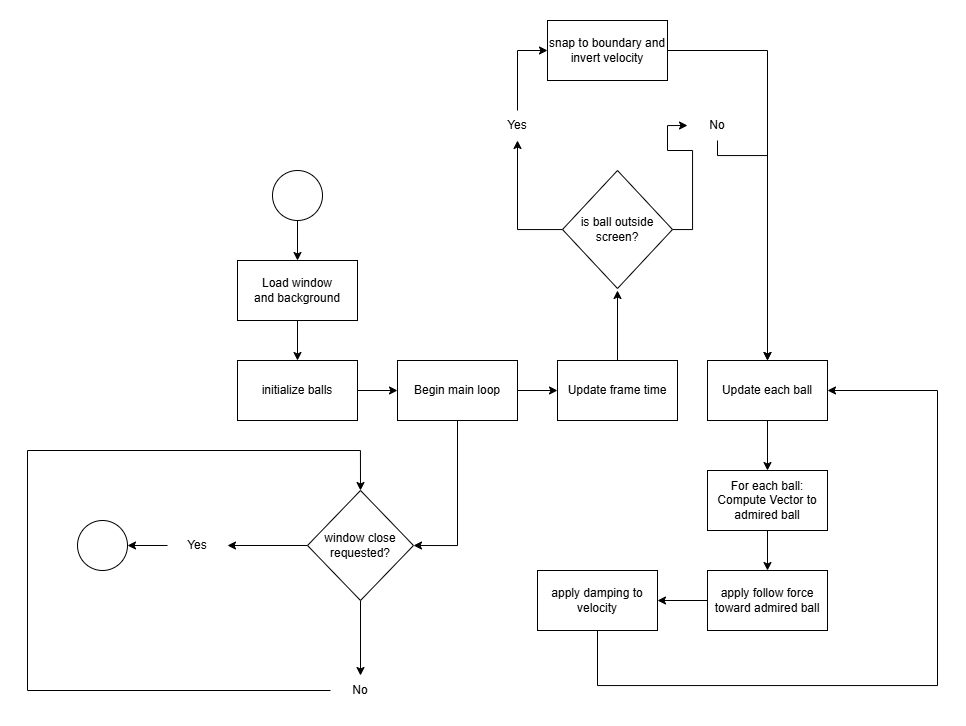

The diagram above was exported from draw.io. Its source (the exported page's mxGraphModel, read from the mxfile embedded in the PNG):
<mxGraphModel dx="1226" dy="1870" grid="1" gridSize="10" guides="1" tooltips="1" connect="1" arrows="1" fold="1" page="1" pageScale="1" pageWidth="827" pageHeight="1169" math="0" shadow="0">
  <root>
    <mxCell id="0" />
    <mxCell id="1" parent="0" />
    <mxCell id="tkcM10Wik-aXNGRfUPtK-5" style="edgeStyle=orthogonalEdgeStyle;rounded=0;orthogonalLoop=1;jettySize=auto;html=1;entryX=0.5;entryY=0;entryDx=0;entryDy=0;" edge="1" parent="1" source="tkcM10Wik-aXNGRfUPtK-1" target="tkcM10Wik-aXNGRfUPtK-2">
      <mxGeometry relative="1" as="geometry" />
    </mxCell>
    <mxCell id="tkcM10Wik-aXNGRfUPtK-1" value="" style="ellipse;whiteSpace=wrap;html=1;" vertex="1" parent="1">
      <mxGeometry x="395" y="80" width="50" height="50" as="geometry" />
    </mxCell>
    <mxCell id="tkcM10Wik-aXNGRfUPtK-6" style="edgeStyle=orthogonalEdgeStyle;rounded=0;orthogonalLoop=1;jettySize=auto;html=1;entryX=0.5;entryY=0;entryDx=0;entryDy=0;" edge="1" parent="1" source="tkcM10Wik-aXNGRfUPtK-2" target="tkcM10Wik-aXNGRfUPtK-3">
      <mxGeometry relative="1" as="geometry" />
    </mxCell>
    <mxCell id="tkcM10Wik-aXNGRfUPtK-2" value="Load window&lt;div&gt;and background&lt;/div&gt;" style="rounded=0;whiteSpace=wrap;html=1;" vertex="1" parent="1">
      <mxGeometry x="360" y="170" width="120" height="60" as="geometry" />
    </mxCell>
    <mxCell id="tkcM10Wik-aXNGRfUPtK-7" style="edgeStyle=orthogonalEdgeStyle;rounded=0;orthogonalLoop=1;jettySize=auto;html=1;entryX=0;entryY=0.5;entryDx=0;entryDy=0;" edge="1" parent="1" source="tkcM10Wik-aXNGRfUPtK-3" target="tkcM10Wik-aXNGRfUPtK-4">
      <mxGeometry relative="1" as="geometry" />
    </mxCell>
    <mxCell id="tkcM10Wik-aXNGRfUPtK-3" value="initialize balls" style="rounded=0;whiteSpace=wrap;html=1;" vertex="1" parent="1">
      <mxGeometry x="360" y="270" width="120" height="60" as="geometry" />
    </mxCell>
    <mxCell id="tkcM10Wik-aXNGRfUPtK-11" style="edgeStyle=orthogonalEdgeStyle;rounded=0;orthogonalLoop=1;jettySize=auto;html=1;entryX=0;entryY=0.5;entryDx=0;entryDy=0;" edge="1" parent="1" source="tkcM10Wik-aXNGRfUPtK-4" target="tkcM10Wik-aXNGRfUPtK-10">
      <mxGeometry relative="1" as="geometry" />
    </mxCell>
    <mxCell id="tkcM10Wik-aXNGRfUPtK-34" style="edgeStyle=orthogonalEdgeStyle;rounded=0;orthogonalLoop=1;jettySize=auto;html=1;entryX=1;entryY=0.5;entryDx=0;entryDy=0;" edge="1" parent="1" source="tkcM10Wik-aXNGRfUPtK-4" target="tkcM10Wik-aXNGRfUPtK-33">
      <mxGeometry relative="1" as="geometry" />
    </mxCell>
    <mxCell id="tkcM10Wik-aXNGRfUPtK-4" value="Begin main loop" style="rounded=0;whiteSpace=wrap;html=1;" vertex="1" parent="1">
      <mxGeometry x="520" y="270" width="120" height="60" as="geometry" />
    </mxCell>
    <mxCell id="tkcM10Wik-aXNGRfUPtK-22" style="edgeStyle=orthogonalEdgeStyle;rounded=0;orthogonalLoop=1;jettySize=auto;html=1;" edge="1" parent="1" source="tkcM10Wik-aXNGRfUPtK-10">
      <mxGeometry relative="1" as="geometry">
        <mxPoint x="740" y="200" as="targetPoint" />
      </mxGeometry>
    </mxCell>
    <mxCell id="tkcM10Wik-aXNGRfUPtK-10" value="Update frame time" style="rounded=0;whiteSpace=wrap;html=1;" vertex="1" parent="1">
      <mxGeometry x="680" y="270" width="120" height="60" as="geometry" />
    </mxCell>
    <mxCell id="tkcM10Wik-aXNGRfUPtK-15" style="edgeStyle=orthogonalEdgeStyle;rounded=0;orthogonalLoop=1;jettySize=auto;html=1;" edge="1" parent="1" source="tkcM10Wik-aXNGRfUPtK-12">
      <mxGeometry relative="1" as="geometry">
        <mxPoint x="889.9999999999998" y="380" as="targetPoint" />
      </mxGeometry>
    </mxCell>
    <mxCell id="tkcM10Wik-aXNGRfUPtK-12" value="Update each ball" style="rounded=0;whiteSpace=wrap;html=1;" vertex="1" parent="1">
      <mxGeometry x="830" y="270" width="120" height="60" as="geometry" />
    </mxCell>
    <mxCell id="tkcM10Wik-aXNGRfUPtK-17" style="edgeStyle=orthogonalEdgeStyle;rounded=0;orthogonalLoop=1;jettySize=auto;html=1;entryX=0.5;entryY=0;entryDx=0;entryDy=0;" edge="1" parent="1" source="tkcM10Wik-aXNGRfUPtK-14" target="tkcM10Wik-aXNGRfUPtK-16">
      <mxGeometry relative="1" as="geometry" />
    </mxCell>
    <mxCell id="tkcM10Wik-aXNGRfUPtK-14" value="&lt;div&gt;For each ball:&lt;/div&gt;Compute Vector to&lt;div&gt;admired ball&lt;/div&gt;" style="rounded=0;whiteSpace=wrap;html=1;" vertex="1" parent="1">
      <mxGeometry x="830" y="380" width="120" height="60" as="geometry" />
    </mxCell>
    <mxCell id="tkcM10Wik-aXNGRfUPtK-19" style="edgeStyle=orthogonalEdgeStyle;rounded=0;orthogonalLoop=1;jettySize=auto;html=1;entryX=1;entryY=0.5;entryDx=0;entryDy=0;" edge="1" parent="1" source="tkcM10Wik-aXNGRfUPtK-16" target="tkcM10Wik-aXNGRfUPtK-18">
      <mxGeometry relative="1" as="geometry" />
    </mxCell>
    <mxCell id="tkcM10Wik-aXNGRfUPtK-16" value="apply follow force toward admired ball" style="rounded=0;whiteSpace=wrap;html=1;" vertex="1" parent="1">
      <mxGeometry x="830" y="480" width="120" height="60" as="geometry" />
    </mxCell>
    <mxCell id="tkcM10Wik-aXNGRfUPtK-20" style="edgeStyle=orthogonalEdgeStyle;rounded=0;orthogonalLoop=1;jettySize=auto;html=1;entryX=1;entryY=0.5;entryDx=0;entryDy=0;" edge="1" parent="1" source="tkcM10Wik-aXNGRfUPtK-18" target="tkcM10Wik-aXNGRfUPtK-12">
      <mxGeometry relative="1" as="geometry">
        <mxPoint x="1000" y="300" as="targetPoint" />
        <Array as="points">
          <mxPoint x="720" y="595" />
          <mxPoint x="1060" y="595" />
          <mxPoint x="1060" y="300" />
        </Array>
      </mxGeometry>
    </mxCell>
    <mxCell id="tkcM10Wik-aXNGRfUPtK-18" value="apply damping to velocity" style="rounded=0;whiteSpace=wrap;html=1;" vertex="1" parent="1">
      <mxGeometry x="660" y="480" width="120" height="60" as="geometry" />
    </mxCell>
    <mxCell id="tkcM10Wik-aXNGRfUPtK-28" style="edgeStyle=orthogonalEdgeStyle;rounded=0;orthogonalLoop=1;jettySize=auto;html=1;" edge="1" parent="1" source="tkcM10Wik-aXNGRfUPtK-21" target="tkcM10Wik-aXNGRfUPtK-23">
      <mxGeometry relative="1" as="geometry">
        <mxPoint x="640" y="139" as="targetPoint" />
      </mxGeometry>
    </mxCell>
    <mxCell id="tkcM10Wik-aXNGRfUPtK-29" style="edgeStyle=orthogonalEdgeStyle;rounded=0;orthogonalLoop=1;jettySize=auto;html=1;entryX=0;entryY=0.5;entryDx=0;entryDy=0;" edge="1" parent="1" source="tkcM10Wik-aXNGRfUPtK-21" target="tkcM10Wik-aXNGRfUPtK-24">
      <mxGeometry relative="1" as="geometry" />
    </mxCell>
    <mxCell id="tkcM10Wik-aXNGRfUPtK-21" value="is ball outside screen?" style="rhombus;whiteSpace=wrap;html=1;direction=south;" vertex="1" parent="1">
      <mxGeometry x="685" y="80" width="110" height="118" as="geometry" />
    </mxCell>
    <mxCell id="tkcM10Wik-aXNGRfUPtK-31" style="edgeStyle=orthogonalEdgeStyle;rounded=0;orthogonalLoop=1;jettySize=auto;html=1;entryX=0;entryY=0.5;entryDx=0;entryDy=0;" edge="1" parent="1" source="tkcM10Wik-aXNGRfUPtK-23" target="tkcM10Wik-aXNGRfUPtK-30">
      <mxGeometry relative="1" as="geometry" />
    </mxCell>
    <mxCell id="tkcM10Wik-aXNGRfUPtK-23" value="Yes" style="text;html=1;whiteSpace=wrap;strokeColor=none;fillColor=none;align=center;verticalAlign=middle;rounded=0;" vertex="1" parent="1">
      <mxGeometry x="610" y="20" width="60" height="30" as="geometry" />
    </mxCell>
    <mxCell id="tkcM10Wik-aXNGRfUPtK-25" style="edgeStyle=orthogonalEdgeStyle;rounded=0;orthogonalLoop=1;jettySize=auto;html=1;entryX=0.5;entryY=0;entryDx=0;entryDy=0;" edge="1" parent="1" source="tkcM10Wik-aXNGRfUPtK-24" target="tkcM10Wik-aXNGRfUPtK-12">
      <mxGeometry relative="1" as="geometry">
        <Array as="points">
          <mxPoint x="890" y="65" />
        </Array>
      </mxGeometry>
    </mxCell>
    <mxCell id="tkcM10Wik-aXNGRfUPtK-24" value="No" style="text;html=1;whiteSpace=wrap;strokeColor=none;fillColor=none;align=center;verticalAlign=middle;rounded=0;" vertex="1" parent="1">
      <mxGeometry x="810" y="20" width="60" height="30" as="geometry" />
    </mxCell>
    <mxCell id="tkcM10Wik-aXNGRfUPtK-32" style="edgeStyle=orthogonalEdgeStyle;rounded=0;orthogonalLoop=1;jettySize=auto;html=1;" edge="1" parent="1" source="tkcM10Wik-aXNGRfUPtK-30">
      <mxGeometry relative="1" as="geometry">
        <mxPoint x="890" y="270" as="targetPoint" />
      </mxGeometry>
    </mxCell>
    <mxCell id="tkcM10Wik-aXNGRfUPtK-30" value="snap to boundary and invert velocity" style="rounded=0;whiteSpace=wrap;html=1;" vertex="1" parent="1">
      <mxGeometry x="670" y="-70" width="120" height="60" as="geometry" />
    </mxCell>
    <mxCell id="tkcM10Wik-aXNGRfUPtK-36" style="edgeStyle=orthogonalEdgeStyle;rounded=0;orthogonalLoop=1;jettySize=auto;html=1;" edge="1" parent="1" source="tkcM10Wik-aXNGRfUPtK-33" target="tkcM10Wik-aXNGRfUPtK-35">
      <mxGeometry relative="1" as="geometry" />
    </mxCell>
    <mxCell id="tkcM10Wik-aXNGRfUPtK-41" style="edgeStyle=orthogonalEdgeStyle;rounded=0;orthogonalLoop=1;jettySize=auto;html=1;" edge="1" parent="1" source="tkcM10Wik-aXNGRfUPtK-33" target="tkcM10Wik-aXNGRfUPtK-39">
      <mxGeometry relative="1" as="geometry" />
    </mxCell>
    <mxCell id="tkcM10Wik-aXNGRfUPtK-33" value="window close requested?" style="rhombus;whiteSpace=wrap;html=1;" vertex="1" parent="1">
      <mxGeometry x="430" y="400" width="106" height="110" as="geometry" />
    </mxCell>
    <mxCell id="tkcM10Wik-aXNGRfUPtK-38" style="edgeStyle=orthogonalEdgeStyle;rounded=0;orthogonalLoop=1;jettySize=auto;html=1;entryX=1;entryY=0.5;entryDx=0;entryDy=0;" edge="1" parent="1" source="tkcM10Wik-aXNGRfUPtK-35" target="tkcM10Wik-aXNGRfUPtK-37">
      <mxGeometry relative="1" as="geometry" />
    </mxCell>
    <mxCell id="tkcM10Wik-aXNGRfUPtK-35" value="Yes" style="text;html=1;whiteSpace=wrap;strokeColor=none;fillColor=none;align=center;verticalAlign=middle;rounded=0;" vertex="1" parent="1">
      <mxGeometry x="290" y="440" width="60" height="30" as="geometry" />
    </mxCell>
    <mxCell id="tkcM10Wik-aXNGRfUPtK-37" value="" style="ellipse;whiteSpace=wrap;html=1;" vertex="1" parent="1">
      <mxGeometry x="200" y="430" width="50" height="50" as="geometry" />
    </mxCell>
    <mxCell id="tkcM10Wik-aXNGRfUPtK-42" style="edgeStyle=orthogonalEdgeStyle;rounded=0;orthogonalLoop=1;jettySize=auto;html=1;entryX=0.5;entryY=0;entryDx=0;entryDy=0;" edge="1" parent="1" source="tkcM10Wik-aXNGRfUPtK-39" target="tkcM10Wik-aXNGRfUPtK-33">
      <mxGeometry relative="1" as="geometry">
        <mxPoint x="170" y="360" as="targetPoint" />
        <Array as="points">
          <mxPoint x="150" y="600" />
          <mxPoint x="150" y="360" />
          <mxPoint x="483" y="360" />
        </Array>
      </mxGeometry>
    </mxCell>
    <mxCell id="tkcM10Wik-aXNGRfUPtK-39" value="No" style="text;html=1;whiteSpace=wrap;strokeColor=none;fillColor=none;align=center;verticalAlign=middle;rounded=0;" vertex="1" parent="1">
      <mxGeometry x="453" y="585" width="60" height="30" as="geometry" />
    </mxCell>
  </root>
</mxGraphModel>